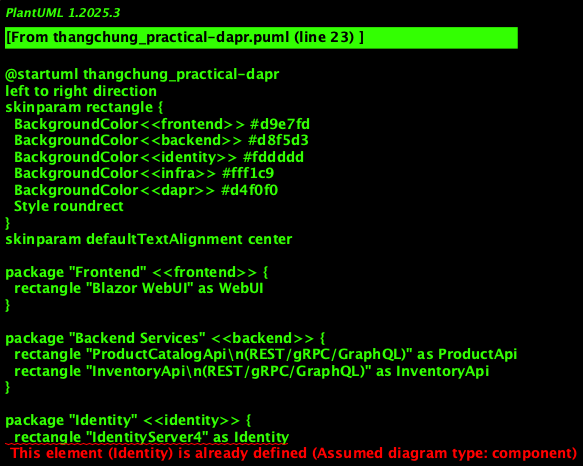

The diagram above was rendered by PlantUML. Its source (embedded in the PNG):
@startuml thangchung_practical-dapr
left to right direction
skinparam rectangle {
  BackgroundColor<<frontend>> #d9e7fd
  BackgroundColor<<backend>> #d8f5d3
  BackgroundColor<<identity>> #fddddd
  BackgroundColor<<infra>> #fff1c9
  BackgroundColor<<dapr>> #d4f0f0
  Style roundrect
}
skinparam defaultTextAlignment center

package "Frontend" <<frontend>> {
  rectangle "Blazor WebUI" as WebUI
}

package "Backend Services" <<backend>> {
  rectangle "ProductCatalogApi\n(REST/gRPC/GraphQL)" as ProductApi
  rectangle "InventoryApi\n(REST/gRPC/GraphQL)" as InventoryApi
}

package "Identity" <<identity>> {
  rectangle "IdentityServer4" as Identity
}

package "Infrastructure" <<infra>> {
  rectangle "N8T.Domain" as N8TDomain
  rectangle "N8T.Infrastructure" as N8TInfra
  rectangle "Redis" as Redis
  rectangle "PostgreSQL" as Postgres
}

package "Dapr Components" <<dapr>> {
  rectangle "Service Invocation" as DaprInvoke
  rectangle "Pub/Sub" as DaprPubSub
  rectangle "State Store" as DaprState
}

WebUI --> Identity : AuthN/Z
WebUI --> ProductApi : GraphQL
ProductApi --> InventoryApi : gRPC

Identity --> N8TDomain
ProductApi --> N8TDomain
InventoryApi --> N8TDomain

ProductApi --> N8TInfra
InventoryApi --> N8TInfra

N8TInfra --> Postgres
N8TInfra --> Redis

ProductApi --> DaprInvoke
InventoryApi --> DaprInvoke
ProductApi --> DaprPubSub
InventoryApi --> DaprPubSub
DaprState --> Redis
@enduml